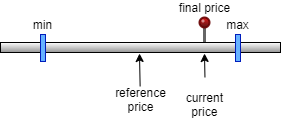

The diagram above was exported from draw.io. Its source (the exported page's mxGraphModel, read from the mxfile embedded in the PNG):
<mxGraphModel dx="794" dy="470" grid="1" gridSize="10" guides="1" tooltips="1" connect="1" arrows="1" fold="1" page="1" pageScale="1" pageWidth="827" pageHeight="1169" math="0" shadow="0">
  <root>
    <mxCell id="0" />
    <mxCell id="1" parent="0" />
    <mxCell id="Q47QSiNLjiwJqE74RncJ-1" value="final price" style="verticalLabelPosition=top;shadow=0;dashed=0;align=center;html=1;verticalAlign=bottom;strokeWidth=1;shape=mxgraph.mockup.misc.pin;fillColor2=#DD0000;fillColor3=#440000;strokeColor=#660000;comic=0;sketch=0;rotation=0;" vertex="1" parent="1">
      <mxGeometry x="379" y="77" width="10" height="25" as="geometry" />
    </mxCell>
    <mxCell id="Q47QSiNLjiwJqE74RncJ-2" value="" style="rounded=0;html=1;comic=0;sketch=0;labelBorderColor=default;gradientColor=#949494;gradientDirection=south;" vertex="1" parent="1">
      <mxGeometry x="180" y="102" width="280" height="10" as="geometry" />
    </mxCell>
    <mxCell id="Q47QSiNLjiwJqE74RncJ-3" value="min" style="rounded=0;whiteSpace=wrap;html=1;labelBorderColor=none;comic=0;sketch=0;strokeColor=#001DBC;fontSize=12;gradientDirection=south;fillColor=#66B2FF;fontColor=#000000;labelPosition=center;verticalLabelPosition=top;align=center;verticalAlign=bottom;" vertex="1" parent="1">
      <mxGeometry x="220" y="94" width="5" height="27" as="geometry" />
    </mxCell>
    <mxCell id="Q47QSiNLjiwJqE74RncJ-4" value="max" style="rounded=0;whiteSpace=wrap;html=1;labelBorderColor=none;comic=0;sketch=0;strokeColor=#001DBC;fontSize=12;gradientDirection=south;fillColor=#66B2FF;fontColor=#000000;labelPosition=center;verticalLabelPosition=top;align=center;verticalAlign=bottom;" vertex="1" parent="1">
      <mxGeometry x="415" y="94" width="5" height="27" as="geometry" />
    </mxCell>
    <mxCell id="Q47QSiNLjiwJqE74RncJ-5" value="&#10;current &#10;price&#10;" style="endArrow=classic;fontSize=12;exitX=0.514;exitY=-0.182;exitDx=0;exitDy=0;exitPerimeter=0;labelPosition=center;verticalLabelPosition=bottom;align=center;verticalAlign=top;" edge="1" parent="1">
      <mxGeometry width="50" height="50" relative="1" as="geometry">
        <mxPoint x="384.644" y="146.53999999999996" as="sourcePoint" />
        <mxPoint x="384" y="113" as="targetPoint" />
      </mxGeometry>
    </mxCell>
    <mxCell id="Q47QSiNLjiwJqE74RncJ-6" value="reference&#10;price" style="endArrow=classic;fontSize=12;exitX=0.514;exitY=-0.182;exitDx=0;exitDy=0;exitPerimeter=0;labelPosition=center;verticalLabelPosition=bottom;align=center;verticalAlign=top;" edge="1" parent="1">
      <mxGeometry x="-0.551" y="-1" width="50" height="50" relative="1" as="geometry">
        <mxPoint x="319.644" y="146.53999999999996" as="sourcePoint" />
        <mxPoint x="319" y="113" as="targetPoint" />
        <mxPoint as="offset" />
      </mxGeometry>
    </mxCell>
  </root>
</mxGraphModel>